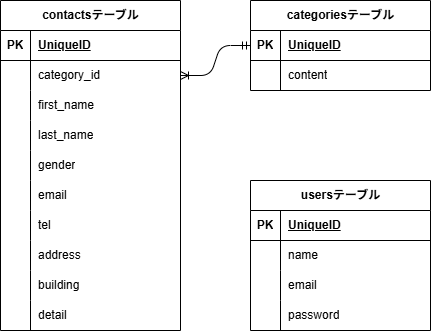

The diagram above was exported from draw.io. Its source (the exported page's mxGraphModel, read from the mxfile embedded in the PNG):
<mxGraphModel dx="880" dy="499" grid="1" gridSize="10" guides="1" tooltips="1" connect="1" arrows="1" fold="1" page="1" pageScale="1" pageWidth="827" pageHeight="1169" math="0" shadow="0">
  <root>
    <mxCell id="0" />
    <mxCell id="1" parent="0" />
    <mxCell id="2" value="&lt;span class=&quot;notion-enable-hover&quot; data-token-index=&quot;0&quot;&gt;contactsテーブル&lt;/span&gt;" style="shape=table;startSize=30;container=1;collapsible=1;childLayout=tableLayout;fixedRows=1;rowLines=0;fontStyle=1;align=center;resizeLast=1;html=1;" parent="1" vertex="1">
      <mxGeometry x="40" y="40" width="180" height="330" as="geometry" />
    </mxCell>
    <mxCell id="3" value="" style="shape=tableRow;horizontal=0;startSize=0;swimlaneHead=0;swimlaneBody=0;fillColor=none;collapsible=0;dropTarget=0;points=[[0,0.5],[1,0.5]];portConstraint=eastwest;top=0;left=0;right=0;bottom=1;" parent="2" vertex="1">
      <mxGeometry y="30" width="180" height="30" as="geometry" />
    </mxCell>
    <mxCell id="4" value="PK" style="shape=partialRectangle;connectable=0;fillColor=none;top=0;left=0;bottom=0;right=0;fontStyle=1;overflow=hidden;whiteSpace=wrap;html=1;" parent="3" vertex="1">
      <mxGeometry width="30" height="30" as="geometry">
        <mxRectangle width="30" height="30" as="alternateBounds" />
      </mxGeometry>
    </mxCell>
    <mxCell id="5" value="UniqueID" style="shape=partialRectangle;connectable=0;fillColor=none;top=0;left=0;bottom=0;right=0;align=left;spacingLeft=6;fontStyle=5;overflow=hidden;whiteSpace=wrap;html=1;" parent="3" vertex="1">
      <mxGeometry x="30" width="150" height="30" as="geometry">
        <mxRectangle width="150" height="30" as="alternateBounds" />
      </mxGeometry>
    </mxCell>
    <mxCell id="6" value="" style="shape=tableRow;horizontal=0;startSize=0;swimlaneHead=0;swimlaneBody=0;fillColor=none;collapsible=0;dropTarget=0;points=[[0,0.5],[1,0.5]];portConstraint=eastwest;top=0;left=0;right=0;bottom=0;" parent="2" vertex="1">
      <mxGeometry y="60" width="180" height="30" as="geometry" />
    </mxCell>
    <mxCell id="7" value="" style="shape=partialRectangle;connectable=0;fillColor=none;top=0;left=0;bottom=0;right=0;editable=1;overflow=hidden;whiteSpace=wrap;html=1;" parent="6" vertex="1">
      <mxGeometry width="30" height="30" as="geometry">
        <mxRectangle width="30" height="30" as="alternateBounds" />
      </mxGeometry>
    </mxCell>
    <mxCell id="8" value="category_id" style="shape=partialRectangle;connectable=0;fillColor=none;top=0;left=0;bottom=0;right=0;align=left;spacingLeft=6;overflow=hidden;whiteSpace=wrap;html=1;" parent="6" vertex="1">
      <mxGeometry x="30" width="150" height="30" as="geometry">
        <mxRectangle width="150" height="30" as="alternateBounds" />
      </mxGeometry>
    </mxCell>
    <mxCell id="9" value="" style="shape=tableRow;horizontal=0;startSize=0;swimlaneHead=0;swimlaneBody=0;fillColor=none;collapsible=0;dropTarget=0;points=[[0,0.5],[1,0.5]];portConstraint=eastwest;top=0;left=0;right=0;bottom=0;" parent="2" vertex="1">
      <mxGeometry y="90" width="180" height="30" as="geometry" />
    </mxCell>
    <mxCell id="10" value="" style="shape=partialRectangle;connectable=0;fillColor=none;top=0;left=0;bottom=0;right=0;editable=1;overflow=hidden;whiteSpace=wrap;html=1;" parent="9" vertex="1">
      <mxGeometry width="30" height="30" as="geometry">
        <mxRectangle width="30" height="30" as="alternateBounds" />
      </mxGeometry>
    </mxCell>
    <mxCell id="11" value="first_name" style="shape=partialRectangle;connectable=0;fillColor=none;top=0;left=0;bottom=0;right=0;align=left;spacingLeft=6;overflow=hidden;whiteSpace=wrap;html=1;" parent="9" vertex="1">
      <mxGeometry x="30" width="150" height="30" as="geometry">
        <mxRectangle width="150" height="30" as="alternateBounds" />
      </mxGeometry>
    </mxCell>
    <mxCell id="12" value="" style="shape=tableRow;horizontal=0;startSize=0;swimlaneHead=0;swimlaneBody=0;fillColor=none;collapsible=0;dropTarget=0;points=[[0,0.5],[1,0.5]];portConstraint=eastwest;top=0;left=0;right=0;bottom=0;" parent="2" vertex="1">
      <mxGeometry y="120" width="180" height="30" as="geometry" />
    </mxCell>
    <mxCell id="13" value="" style="shape=partialRectangle;connectable=0;fillColor=none;top=0;left=0;bottom=0;right=0;editable=1;overflow=hidden;whiteSpace=wrap;html=1;" parent="12" vertex="1">
      <mxGeometry width="30" height="30" as="geometry">
        <mxRectangle width="30" height="30" as="alternateBounds" />
      </mxGeometry>
    </mxCell>
    <mxCell id="14" value="last_name" style="shape=partialRectangle;connectable=0;fillColor=none;top=0;left=0;bottom=0;right=0;align=left;spacingLeft=6;overflow=hidden;whiteSpace=wrap;html=1;" parent="12" vertex="1">
      <mxGeometry x="30" width="150" height="30" as="geometry">
        <mxRectangle width="150" height="30" as="alternateBounds" />
      </mxGeometry>
    </mxCell>
    <mxCell id="42" value="" style="shape=tableRow;horizontal=0;startSize=0;swimlaneHead=0;swimlaneBody=0;fillColor=none;collapsible=0;dropTarget=0;points=[[0,0.5],[1,0.5]];portConstraint=eastwest;top=0;left=0;right=0;bottom=0;" parent="2" vertex="1">
      <mxGeometry y="150" width="180" height="30" as="geometry" />
    </mxCell>
    <mxCell id="43" value="" style="shape=partialRectangle;connectable=0;fillColor=none;top=0;left=0;bottom=0;right=0;editable=1;overflow=hidden;whiteSpace=wrap;html=1;" parent="42" vertex="1">
      <mxGeometry width="30" height="30" as="geometry">
        <mxRectangle width="30" height="30" as="alternateBounds" />
      </mxGeometry>
    </mxCell>
    <mxCell id="44" value="gender" style="shape=partialRectangle;connectable=0;fillColor=none;top=0;left=0;bottom=0;right=0;align=left;spacingLeft=6;overflow=hidden;whiteSpace=wrap;html=1;" parent="42" vertex="1">
      <mxGeometry x="30" width="150" height="30" as="geometry">
        <mxRectangle width="150" height="30" as="alternateBounds" />
      </mxGeometry>
    </mxCell>
    <mxCell id="45" value="" style="shape=tableRow;horizontal=0;startSize=0;swimlaneHead=0;swimlaneBody=0;fillColor=none;collapsible=0;dropTarget=0;points=[[0,0.5],[1,0.5]];portConstraint=eastwest;top=0;left=0;right=0;bottom=0;" parent="2" vertex="1">
      <mxGeometry y="180" width="180" height="30" as="geometry" />
    </mxCell>
    <mxCell id="46" value="" style="shape=partialRectangle;connectable=0;fillColor=none;top=0;left=0;bottom=0;right=0;editable=1;overflow=hidden;whiteSpace=wrap;html=1;" parent="45" vertex="1">
      <mxGeometry width="30" height="30" as="geometry">
        <mxRectangle width="30" height="30" as="alternateBounds" />
      </mxGeometry>
    </mxCell>
    <mxCell id="47" value="email" style="shape=partialRectangle;connectable=0;fillColor=none;top=0;left=0;bottom=0;right=0;align=left;spacingLeft=6;overflow=hidden;whiteSpace=wrap;html=1;" parent="45" vertex="1">
      <mxGeometry x="30" width="150" height="30" as="geometry">
        <mxRectangle width="150" height="30" as="alternateBounds" />
      </mxGeometry>
    </mxCell>
    <mxCell id="48" value="" style="shape=tableRow;horizontal=0;startSize=0;swimlaneHead=0;swimlaneBody=0;fillColor=none;collapsible=0;dropTarget=0;points=[[0,0.5],[1,0.5]];portConstraint=eastwest;top=0;left=0;right=0;bottom=0;" parent="2" vertex="1">
      <mxGeometry y="210" width="180" height="30" as="geometry" />
    </mxCell>
    <mxCell id="49" value="" style="shape=partialRectangle;connectable=0;fillColor=none;top=0;left=0;bottom=0;right=0;editable=1;overflow=hidden;whiteSpace=wrap;html=1;" parent="48" vertex="1">
      <mxGeometry width="30" height="30" as="geometry">
        <mxRectangle width="30" height="30" as="alternateBounds" />
      </mxGeometry>
    </mxCell>
    <mxCell id="50" value="tel" style="shape=partialRectangle;connectable=0;fillColor=none;top=0;left=0;bottom=0;right=0;align=left;spacingLeft=6;overflow=hidden;whiteSpace=wrap;html=1;" parent="48" vertex="1">
      <mxGeometry x="30" width="150" height="30" as="geometry">
        <mxRectangle width="150" height="30" as="alternateBounds" />
      </mxGeometry>
    </mxCell>
    <mxCell id="51" value="" style="shape=tableRow;horizontal=0;startSize=0;swimlaneHead=0;swimlaneBody=0;fillColor=none;collapsible=0;dropTarget=0;points=[[0,0.5],[1,0.5]];portConstraint=eastwest;top=0;left=0;right=0;bottom=0;" parent="2" vertex="1">
      <mxGeometry y="240" width="180" height="30" as="geometry" />
    </mxCell>
    <mxCell id="52" value="" style="shape=partialRectangle;connectable=0;fillColor=none;top=0;left=0;bottom=0;right=0;editable=1;overflow=hidden;whiteSpace=wrap;html=1;" parent="51" vertex="1">
      <mxGeometry width="30" height="30" as="geometry">
        <mxRectangle width="30" height="30" as="alternateBounds" />
      </mxGeometry>
    </mxCell>
    <mxCell id="53" value="address" style="shape=partialRectangle;connectable=0;fillColor=none;top=0;left=0;bottom=0;right=0;align=left;spacingLeft=6;overflow=hidden;whiteSpace=wrap;html=1;" parent="51" vertex="1">
      <mxGeometry x="30" width="150" height="30" as="geometry">
        <mxRectangle width="150" height="30" as="alternateBounds" />
      </mxGeometry>
    </mxCell>
    <mxCell id="54" value="" style="shape=tableRow;horizontal=0;startSize=0;swimlaneHead=0;swimlaneBody=0;fillColor=none;collapsible=0;dropTarget=0;points=[[0,0.5],[1,0.5]];portConstraint=eastwest;top=0;left=0;right=0;bottom=0;" parent="2" vertex="1">
      <mxGeometry y="270" width="180" height="30" as="geometry" />
    </mxCell>
    <mxCell id="55" value="" style="shape=partialRectangle;connectable=0;fillColor=none;top=0;left=0;bottom=0;right=0;editable=1;overflow=hidden;whiteSpace=wrap;html=1;" parent="54" vertex="1">
      <mxGeometry width="30" height="30" as="geometry">
        <mxRectangle width="30" height="30" as="alternateBounds" />
      </mxGeometry>
    </mxCell>
    <mxCell id="56" value="building" style="shape=partialRectangle;connectable=0;fillColor=none;top=0;left=0;bottom=0;right=0;align=left;spacingLeft=6;overflow=hidden;whiteSpace=wrap;html=1;" parent="54" vertex="1">
      <mxGeometry x="30" width="150" height="30" as="geometry">
        <mxRectangle width="150" height="30" as="alternateBounds" />
      </mxGeometry>
    </mxCell>
    <mxCell id="57" value="" style="shape=tableRow;horizontal=0;startSize=0;swimlaneHead=0;swimlaneBody=0;fillColor=none;collapsible=0;dropTarget=0;points=[[0,0.5],[1,0.5]];portConstraint=eastwest;top=0;left=0;right=0;bottom=0;" parent="2" vertex="1">
      <mxGeometry y="300" width="180" height="30" as="geometry" />
    </mxCell>
    <mxCell id="58" value="" style="shape=partialRectangle;connectable=0;fillColor=none;top=0;left=0;bottom=0;right=0;editable=1;overflow=hidden;whiteSpace=wrap;html=1;" parent="57" vertex="1">
      <mxGeometry width="30" height="30" as="geometry">
        <mxRectangle width="30" height="30" as="alternateBounds" />
      </mxGeometry>
    </mxCell>
    <mxCell id="59" value="detail" style="shape=partialRectangle;connectable=0;fillColor=none;top=0;left=0;bottom=0;right=0;align=left;spacingLeft=6;overflow=hidden;whiteSpace=wrap;html=1;" parent="57" vertex="1">
      <mxGeometry x="30" width="150" height="30" as="geometry">
        <mxRectangle width="150" height="30" as="alternateBounds" />
      </mxGeometry>
    </mxCell>
    <mxCell id="15" value="&lt;span class=&quot;notion-enable-hover&quot; data-token-index=&quot;0&quot;&gt;categoriesテーブル&lt;/span&gt;" style="shape=table;startSize=30;container=1;collapsible=1;childLayout=tableLayout;fixedRows=1;rowLines=0;fontStyle=1;align=center;resizeLast=1;html=1;" parent="1" vertex="1">
      <mxGeometry x="290" y="40" width="180" height="90" as="geometry" />
    </mxCell>
    <mxCell id="16" value="" style="shape=tableRow;horizontal=0;startSize=0;swimlaneHead=0;swimlaneBody=0;fillColor=none;collapsible=0;dropTarget=0;points=[[0,0.5],[1,0.5]];portConstraint=eastwest;top=0;left=0;right=0;bottom=1;" parent="15" vertex="1">
      <mxGeometry y="30" width="180" height="30" as="geometry" />
    </mxCell>
    <mxCell id="17" value="PK" style="shape=partialRectangle;connectable=0;fillColor=none;top=0;left=0;bottom=0;right=0;fontStyle=1;overflow=hidden;whiteSpace=wrap;html=1;" parent="16" vertex="1">
      <mxGeometry width="30" height="30" as="geometry">
        <mxRectangle width="30" height="30" as="alternateBounds" />
      </mxGeometry>
    </mxCell>
    <mxCell id="18" value="UniqueID" style="shape=partialRectangle;connectable=0;fillColor=none;top=0;left=0;bottom=0;right=0;align=left;spacingLeft=6;fontStyle=5;overflow=hidden;whiteSpace=wrap;html=1;" parent="16" vertex="1">
      <mxGeometry x="30" width="150" height="30" as="geometry">
        <mxRectangle width="150" height="30" as="alternateBounds" />
      </mxGeometry>
    </mxCell>
    <mxCell id="19" value="" style="shape=tableRow;horizontal=0;startSize=0;swimlaneHead=0;swimlaneBody=0;fillColor=none;collapsible=0;dropTarget=0;points=[[0,0.5],[1,0.5]];portConstraint=eastwest;top=0;left=0;right=0;bottom=0;" parent="15" vertex="1">
      <mxGeometry y="60" width="180" height="30" as="geometry" />
    </mxCell>
    <mxCell id="20" value="" style="shape=partialRectangle;connectable=0;fillColor=none;top=0;left=0;bottom=0;right=0;editable=1;overflow=hidden;whiteSpace=wrap;html=1;" parent="19" vertex="1">
      <mxGeometry width="30" height="30" as="geometry">
        <mxRectangle width="30" height="30" as="alternateBounds" />
      </mxGeometry>
    </mxCell>
    <mxCell id="21" value="content" style="shape=partialRectangle;connectable=0;fillColor=none;top=0;left=0;bottom=0;right=0;align=left;spacingLeft=6;overflow=hidden;whiteSpace=wrap;html=1;" parent="19" vertex="1">
      <mxGeometry x="30" width="150" height="30" as="geometry">
        <mxRectangle width="150" height="30" as="alternateBounds" />
      </mxGeometry>
    </mxCell>
    <mxCell id="28" value="&lt;span class=&quot;notion-enable-hover&quot; data-token-index=&quot;0&quot;&gt;usersテーブル&lt;/span&gt;" style="shape=table;startSize=30;container=1;collapsible=1;childLayout=tableLayout;fixedRows=1;rowLines=0;fontStyle=1;align=center;resizeLast=1;html=1;" parent="1" vertex="1">
      <mxGeometry x="290" y="220" width="180" height="150" as="geometry" />
    </mxCell>
    <mxCell id="29" value="" style="shape=tableRow;horizontal=0;startSize=0;swimlaneHead=0;swimlaneBody=0;fillColor=none;collapsible=0;dropTarget=0;points=[[0,0.5],[1,0.5]];portConstraint=eastwest;top=0;left=0;right=0;bottom=1;" parent="28" vertex="1">
      <mxGeometry y="30" width="180" height="30" as="geometry" />
    </mxCell>
    <mxCell id="30" value="PK" style="shape=partialRectangle;connectable=0;fillColor=none;top=0;left=0;bottom=0;right=0;fontStyle=1;overflow=hidden;whiteSpace=wrap;html=1;" parent="29" vertex="1">
      <mxGeometry width="30" height="30" as="geometry">
        <mxRectangle width="30" height="30" as="alternateBounds" />
      </mxGeometry>
    </mxCell>
    <mxCell id="31" value="UniqueID" style="shape=partialRectangle;connectable=0;fillColor=none;top=0;left=0;bottom=0;right=0;align=left;spacingLeft=6;fontStyle=5;overflow=hidden;whiteSpace=wrap;html=1;" parent="29" vertex="1">
      <mxGeometry x="30" width="150" height="30" as="geometry">
        <mxRectangle width="150" height="30" as="alternateBounds" />
      </mxGeometry>
    </mxCell>
    <mxCell id="32" value="" style="shape=tableRow;horizontal=0;startSize=0;swimlaneHead=0;swimlaneBody=0;fillColor=none;collapsible=0;dropTarget=0;points=[[0,0.5],[1,0.5]];portConstraint=eastwest;top=0;left=0;right=0;bottom=0;" parent="28" vertex="1">
      <mxGeometry y="60" width="180" height="30" as="geometry" />
    </mxCell>
    <mxCell id="33" value="" style="shape=partialRectangle;connectable=0;fillColor=none;top=0;left=0;bottom=0;right=0;editable=1;overflow=hidden;whiteSpace=wrap;html=1;" parent="32" vertex="1">
      <mxGeometry width="30" height="30" as="geometry">
        <mxRectangle width="30" height="30" as="alternateBounds" />
      </mxGeometry>
    </mxCell>
    <mxCell id="34" value="name" style="shape=partialRectangle;connectable=0;fillColor=none;top=0;left=0;bottom=0;right=0;align=left;spacingLeft=6;overflow=hidden;whiteSpace=wrap;html=1;" parent="32" vertex="1">
      <mxGeometry x="30" width="150" height="30" as="geometry">
        <mxRectangle width="150" height="30" as="alternateBounds" />
      </mxGeometry>
    </mxCell>
    <mxCell id="35" value="" style="shape=tableRow;horizontal=0;startSize=0;swimlaneHead=0;swimlaneBody=0;fillColor=none;collapsible=0;dropTarget=0;points=[[0,0.5],[1,0.5]];portConstraint=eastwest;top=0;left=0;right=0;bottom=0;" parent="28" vertex="1">
      <mxGeometry y="90" width="180" height="30" as="geometry" />
    </mxCell>
    <mxCell id="36" value="" style="shape=partialRectangle;connectable=0;fillColor=none;top=0;left=0;bottom=0;right=0;editable=1;overflow=hidden;whiteSpace=wrap;html=1;" parent="35" vertex="1">
      <mxGeometry width="30" height="30" as="geometry">
        <mxRectangle width="30" height="30" as="alternateBounds" />
      </mxGeometry>
    </mxCell>
    <mxCell id="37" value="email" style="shape=partialRectangle;connectable=0;fillColor=none;top=0;left=0;bottom=0;right=0;align=left;spacingLeft=6;overflow=hidden;whiteSpace=wrap;html=1;" parent="35" vertex="1">
      <mxGeometry x="30" width="150" height="30" as="geometry">
        <mxRectangle width="150" height="30" as="alternateBounds" />
      </mxGeometry>
    </mxCell>
    <mxCell id="38" value="" style="shape=tableRow;horizontal=0;startSize=0;swimlaneHead=0;swimlaneBody=0;fillColor=none;collapsible=0;dropTarget=0;points=[[0,0.5],[1,0.5]];portConstraint=eastwest;top=0;left=0;right=0;bottom=0;" parent="28" vertex="1">
      <mxGeometry y="120" width="180" height="30" as="geometry" />
    </mxCell>
    <mxCell id="39" value="" style="shape=partialRectangle;connectable=0;fillColor=none;top=0;left=0;bottom=0;right=0;editable=1;overflow=hidden;whiteSpace=wrap;html=1;" parent="38" vertex="1">
      <mxGeometry width="30" height="30" as="geometry">
        <mxRectangle width="30" height="30" as="alternateBounds" />
      </mxGeometry>
    </mxCell>
    <mxCell id="40" value="password" style="shape=partialRectangle;connectable=0;fillColor=none;top=0;left=0;bottom=0;right=0;align=left;spacingLeft=6;overflow=hidden;whiteSpace=wrap;html=1;" parent="38" vertex="1">
      <mxGeometry x="30" width="150" height="30" as="geometry">
        <mxRectangle width="150" height="30" as="alternateBounds" />
      </mxGeometry>
    </mxCell>
    <mxCell id="61" value="" style="edgeStyle=entityRelationEdgeStyle;fontSize=12;html=1;endArrow=ERoneToMany;startArrow=ERmandOne;exitX=0;exitY=0.5;exitDx=0;exitDy=0;entryX=1;entryY=0.5;entryDx=0;entryDy=0;" edge="1" parent="1" source="16" target="6">
      <mxGeometry width="100" height="100" relative="1" as="geometry">
        <mxPoint x="190" y="310" as="sourcePoint" />
        <mxPoint x="290" y="210" as="targetPoint" />
      </mxGeometry>
    </mxCell>
  </root>
</mxGraphModel>